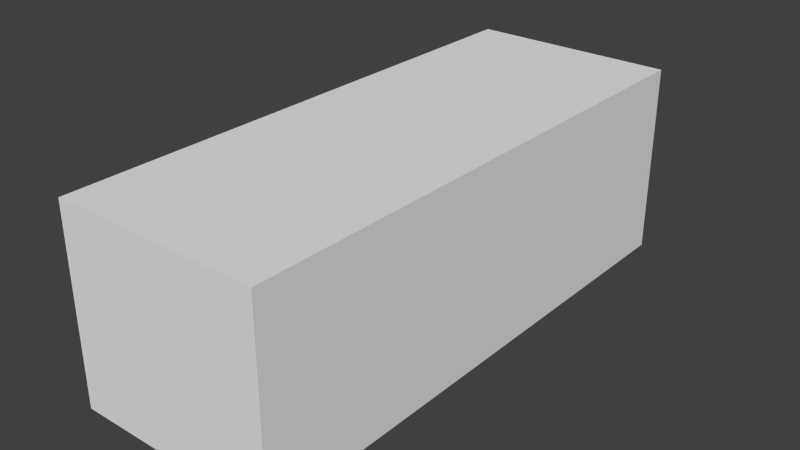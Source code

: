# Source: shape.blend  (saved by Blender 2.67.0; exported with 4.5.12 LTS)
import bpy
from mathutils import Matrix  # noqa: F401  (used for matrix-valued properties, if any)

bpy.ops.wm.read_factory_settings(use_empty=True)
scene = bpy.context.scene
scene.name = 'Scene'

# ---- collections
col_collection_1 = bpy.data.collections.new('Collection 1'); scene.collection.children.link(col_collection_1)

# ---- materials (node trees are filled in below, after node groups)
mat_xa_notc_core_shapes_packet_p1_mat0 = bpy.data.materials.new('xa_notc_core_shapes_packet_p1_mat0')
mat_xa_notc_core_shapes_packet_p1_mat0.alpha_threshold = 0.0
mat_xa_notc_core_shapes_packet_p1_mat0.use_transparent_shadow = False
mat_xa_notc_core_shapes_packet_p1_mat0.diffuse_color = (0.8, 0.7045, 0.0, 1.0)
mat_xa_notc_core_shapes_packet_p1_mat0.roughness = 0.5
mat_xa_notc_core_shapes_packet_p1_mat0.specular_intensity = 0.0
mat_xa_notc_core_shapes_packet_p1_mat0.line_color = (0.0, 0.0, 0.0, 1.0)

# ---- material node trees

# ---- world
world_world = bpy.data.worlds.new('World'); scene.world = world_world
world_world.color = (0.05088, 0.05088, 0.05088)
world_world.use_sun_shadow = False
world_world.sun_shadow_jitter_overblur = 0.0
world_world.cycles.sampling_method = 'MANUAL'
world_world.cycles.sample_map_resolution = 256

# ---- meshes
me_cube_003 = bpy.data.meshes.new('Cube.003')
me_cube_003.from_pydata([(-0.6384, -0.6384, -0.6384), (-0.6384, 0.6384, -0.6384), (0.6384, 0.6384, -0.6384), (0.6384, -0.6384, -0.6384), (-0.6384, -0.6384, 0.6384), (-0.6384, 0.6384, 0.6384), (0.6384, 0.6384, 0.6384), (0.6384, -0.6384, 0.6384)], [], [(4, 5, 1, 0), (5, 6, 2, 1), (6, 7, 3, 2), (7, 4, 0, 3), (0, 1, 2, 3), (7, 6, 5, 4)])
me_cube_003.materials.append(mat_xa_notc_core_shapes_packet_p1_mat0)
me_cube_003.use_remesh_preserve_volume = False
me_cube_003.use_remesh_preserve_attributes = False
me_cube_003.use_mirror_vertex_groups = False
me_cube_003.update()
me_cube = bpy.data.meshes.new('Cube')
me_cube.from_pydata([(-0.8409, -4.12, -0.7637), (-0.8409, 0.3011, -0.7637), (0.8409, 0.3011, -0.7637), (0.8409, -4.12, -0.7637), (-0.8409, -4.12, 0.7996), (-0.8409, 0.3011, 0.7996), (0.8409, 0.3011, 0.7996), (0.8409, -4.12, 0.7996)], [], [(4, 5, 1, 0), (5, 6, 2, 1), (6, 7, 3, 2), (7, 4, 0, 3), (0, 1, 2, 3), (7, 6, 5, 4)])
me_cube.use_remesh_preserve_volume = False
me_cube.use_remesh_preserve_attributes = False
me_cube.use_mirror_vertex_groups = False
me_cube.update()

# ---- objects
ob_eye = bpy.data.objects.new('EYE', None)
ob_packet100 = bpy.data.objects.new('packet100', me_cube_003)
ob_empty = bpy.data.objects.new('Empty', None)
ob_bounds = bpy.data.objects.new('bounds', me_cube)

# ---- transforms, parenting, visibility, modifiers, constraints
ob_eye.location = (-5.076e-09, -0.07816, 0.7184)
ob_eye.scale = (0.3671, 0.3671, 0.3671)
ob_eye.empty_display_type = 'CONE'
ob_eye.empty_image_offset = (0.0, 0.0)
ob_eye.lineart.crease_threshold = 0.0
ob_packet100.location = (-5.076e-09, -0.7803, 0.01839)
ob_packet100.lineart.crease_threshold = 0.0
ob_empty.location = (-5.076e-09, -1.108, 0.01839)
ob_empty.scale = (0.3671, 0.3671, 0.3671)
ob_empty.empty_display_type = 'CONE'
ob_empty.empty_image_offset = (0.0, 0.0)
ob_empty.lineart.crease_threshold = 0.0
ob_bounds.location = (-5.076e-09, 0.0, 0.0)
ob_bounds.display_type = 'WIRE'
ob_bounds.lineart.crease_threshold = 0.0

# ---- collection membership
col_collection_1.objects.link(ob_eye)
col_collection_1.objects.link(ob_packet100)
col_collection_1.objects.link(ob_empty)
col_collection_1.objects.link(ob_bounds)

# ---- scene / render settings (as saved in the file)
scene.frame_start = 1; scene.frame_end = 250; scene.frame_set(1)
scene.render.engine = 'BLENDER_EEVEE_NEXT'
scene.render.image_settings.color_mode = 'RGB'
scene.render.image_settings.compression = 90
scene.render.resolution_percentage = 50
scene.render.dither_intensity = 0.0
scene.render.bake_margin = 2
scene.render.bake_bias = 0.0
scene.cycles.use_denoising = False
scene.cycles.samples = 10
scene.cycles.sampling_pattern = 'TABULATED_SOBOL'
scene.cycles.light_sampling_threshold = 0.0
scene.cycles.use_adaptive_sampling = False
scene.cycles.use_light_tree = False
scene.cycles.blur_glossy = 0.0
scene.cycles.volume_bounces = 1
scene.cycles.pixel_filter_type = 'GAUSSIAN'
scene.cycles.sample_clamp_indirect = 0.0
scene.view_settings.view_transform = 'Standard'
bpy.context.view_layer.update()

# ---- added for rendering (the .blend has no active camera and no usable light): camera, sun
cam_auto = bpy.data.cameras.new('AutoCamera')
cam_auto.lens = 50.0
cam_auto.sensor_width = 36.0
cam_auto.clip_end = 1000.0
ob_auto_camera = bpy.data.objects.new('AutoCamera', cam_auto)
scene.collection.objects.link(ob_auto_camera)
ob_auto_camera.location = (4.6097, -7.44131, 3.7057)
ob_auto_camera.rotation_euler = (1.09748, -7.21219e-08, 0.694738)
scene.camera = ob_auto_camera
light_auto_sun = bpy.data.lights.new('AutoSun', 'SUN')
light_auto_sun.energy = 3.0
light_auto_sun.angle = 0.0523599
ob_auto_sun = bpy.data.objects.new('AutoSun', light_auto_sun)
scene.collection.objects.link(ob_auto_sun)
ob_auto_sun.rotation_euler = (0.872665, 0.174533, 0.523599)
bpy.context.view_layer.update()
